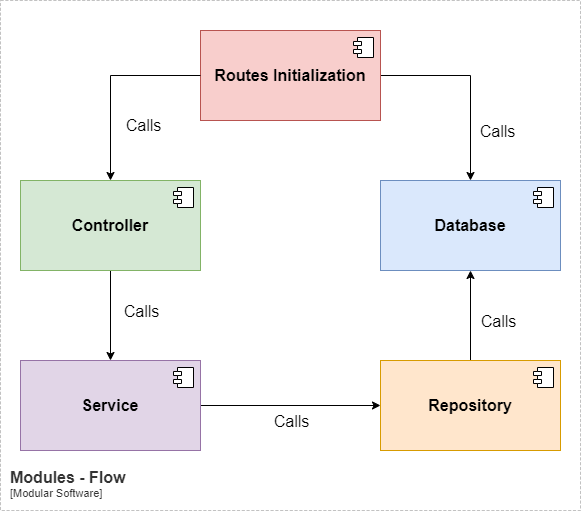

The diagram above was exported from draw.io. Its source (the exported page's mxGraphModel, read from the mxfile embedded in the PNG):
<mxGraphModel dx="1050" dy="621" grid="1" gridSize="10" guides="1" tooltips="1" connect="1" arrows="1" fold="1" page="1" pageScale="1" pageWidth="850" pageHeight="1100" math="0" shadow="0">
  <root>
    <mxCell id="0" />
    <mxCell id="1" parent="0" />
    <mxCell id="pidJ8UsrtMaUHDCBVCoR-1" style="edgeStyle=orthogonalEdgeStyle;rounded=0;orthogonalLoop=1;jettySize=auto;html=1;exitX=1;exitY=0.5;exitDx=0;exitDy=0;entryX=0;entryY=0.5;entryDx=0;entryDy=0;fontSize=16;" parent="1" source="pidJ8UsrtMaUHDCBVCoR-3" target="pidJ8UsrtMaUHDCBVCoR-9" edge="1">
      <mxGeometry relative="1" as="geometry" />
    </mxCell>
    <mxCell id="pidJ8UsrtMaUHDCBVCoR-2" value="Calls" style="edgeLabel;html=1;align=center;verticalAlign=middle;resizable=0;points=[];fontSize=16;" parent="pidJ8UsrtMaUHDCBVCoR-1" vertex="1" connectable="0">
      <mxGeometry x="-0.0911" y="-2" relative="1" as="geometry">
        <mxPoint x="8" y="13" as="offset" />
      </mxGeometry>
    </mxCell>
    <mxCell id="pidJ8UsrtMaUHDCBVCoR-3" value="Service" style="html=1;dropTarget=0;whiteSpace=wrap;fillColor=#e1d5e7;strokeColor=#9673a6;fontStyle=1;fontSize=16;" parent="1" vertex="1">
      <mxGeometry x="190" y="450" width="180" height="90" as="geometry" />
    </mxCell>
    <mxCell id="pidJ8UsrtMaUHDCBVCoR-4" value="" style="shape=module;jettyWidth=8;jettyHeight=4;fontSize=16;" parent="pidJ8UsrtMaUHDCBVCoR-3" vertex="1">
      <mxGeometry x="1" width="20" height="20" relative="1" as="geometry">
        <mxPoint x="-27" y="7" as="offset" />
      </mxGeometry>
    </mxCell>
    <mxCell id="pidJ8UsrtMaUHDCBVCoR-5" style="edgeStyle=orthogonalEdgeStyle;rounded=0;orthogonalLoop=1;jettySize=auto;html=1;exitX=0.5;exitY=1;exitDx=0;exitDy=0;entryX=0.5;entryY=0;entryDx=0;entryDy=0;fontSize=16;" parent="1" source="pidJ8UsrtMaUHDCBVCoR-6" target="pidJ8UsrtMaUHDCBVCoR-3" edge="1">
      <mxGeometry relative="1" as="geometry" />
    </mxCell>
    <mxCell id="pidJ8UsrtMaUHDCBVCoR-6" value="Controller" style="html=1;dropTarget=0;whiteSpace=wrap;fillColor=#d5e8d4;strokeColor=#82b366;fontStyle=1;fontSize=16;" parent="1" vertex="1">
      <mxGeometry x="190" y="270" width="180" height="90" as="geometry" />
    </mxCell>
    <mxCell id="pidJ8UsrtMaUHDCBVCoR-7" value="" style="shape=module;jettyWidth=8;jettyHeight=4;fontSize=16;" parent="pidJ8UsrtMaUHDCBVCoR-6" vertex="1">
      <mxGeometry x="1" width="20" height="20" relative="1" as="geometry">
        <mxPoint x="-27" y="7" as="offset" />
      </mxGeometry>
    </mxCell>
    <mxCell id="pidJ8UsrtMaUHDCBVCoR-8" style="edgeStyle=orthogonalEdgeStyle;rounded=0;orthogonalLoop=1;jettySize=auto;html=1;entryX=0.5;entryY=1;entryDx=0;entryDy=0;fontSize=16;" parent="1" source="pidJ8UsrtMaUHDCBVCoR-9" target="pidJ8UsrtMaUHDCBVCoR-11" edge="1">
      <mxGeometry relative="1" as="geometry">
        <mxPoint x="570" y="360" as="targetPoint" />
      </mxGeometry>
    </mxCell>
    <mxCell id="pidJ8UsrtMaUHDCBVCoR-9" value="Repository" style="html=1;dropTarget=0;whiteSpace=wrap;fillColor=#ffe6cc;strokeColor=#d79b00;fontStyle=1;fontSize=16;" parent="1" vertex="1">
      <mxGeometry x="550" y="450" width="180" height="90" as="geometry" />
    </mxCell>
    <mxCell id="pidJ8UsrtMaUHDCBVCoR-10" value="" style="shape=module;jettyWidth=8;jettyHeight=4;fontSize=16;" parent="pidJ8UsrtMaUHDCBVCoR-9" vertex="1">
      <mxGeometry x="1" width="20" height="20" relative="1" as="geometry">
        <mxPoint x="-27" y="7" as="offset" />
      </mxGeometry>
    </mxCell>
    <mxCell id="pidJ8UsrtMaUHDCBVCoR-11" value="Database" style="html=1;dropTarget=0;whiteSpace=wrap;fillColor=#dae8fc;strokeColor=#6c8ebf;fontStyle=1;fontSize=16;" parent="1" vertex="1">
      <mxGeometry x="550" y="270" width="180" height="90" as="geometry" />
    </mxCell>
    <mxCell id="pidJ8UsrtMaUHDCBVCoR-12" value="" style="shape=module;jettyWidth=8;jettyHeight=4;fontSize=16;" parent="pidJ8UsrtMaUHDCBVCoR-11" vertex="1">
      <mxGeometry x="1" width="20" height="20" relative="1" as="geometry">
        <mxPoint x="-27" y="7" as="offset" />
      </mxGeometry>
    </mxCell>
    <mxCell id="pidJ8UsrtMaUHDCBVCoR-13" style="edgeStyle=orthogonalEdgeStyle;rounded=0;orthogonalLoop=1;jettySize=auto;html=1;entryX=0.5;entryY=0;entryDx=0;entryDy=0;exitX=1;exitY=0.5;exitDx=0;exitDy=0;fontSize=16;" parent="1" source="pidJ8UsrtMaUHDCBVCoR-14" target="pidJ8UsrtMaUHDCBVCoR-11" edge="1">
      <mxGeometry relative="1" as="geometry">
        <mxPoint x="640" y="140" as="sourcePoint" />
      </mxGeometry>
    </mxCell>
    <mxCell id="pidJ8UsrtMaUHDCBVCoR-14" value="Routes Initialization" style="html=1;dropTarget=0;whiteSpace=wrap;fillColor=#f8cecc;strokeColor=#b85450;fontStyle=1;fontSize=16;" parent="1" vertex="1">
      <mxGeometry x="370" y="120" width="180" height="90" as="geometry" />
    </mxCell>
    <mxCell id="pidJ8UsrtMaUHDCBVCoR-15" value="" style="shape=module;jettyWidth=8;jettyHeight=4;fontSize=16;" parent="pidJ8UsrtMaUHDCBVCoR-14" vertex="1">
      <mxGeometry x="1" width="20" height="20" relative="1" as="geometry">
        <mxPoint x="-27" y="7" as="offset" />
      </mxGeometry>
    </mxCell>
    <mxCell id="pidJ8UsrtMaUHDCBVCoR-16" style="edgeStyle=orthogonalEdgeStyle;rounded=0;orthogonalLoop=1;jettySize=auto;html=1;entryX=0.5;entryY=0;entryDx=0;entryDy=0;exitX=0;exitY=0.5;exitDx=0;exitDy=0;fontSize=16;" parent="1" source="pidJ8UsrtMaUHDCBVCoR-14" target="pidJ8UsrtMaUHDCBVCoR-6" edge="1">
      <mxGeometry relative="1" as="geometry">
        <mxPoint x="270" y="260" as="targetPoint" />
      </mxGeometry>
    </mxCell>
    <mxCell id="pidJ8UsrtMaUHDCBVCoR-17" value="Calls" style="edgeLabel;html=1;align=center;verticalAlign=middle;resizable=0;points=[];fontSize=16;" parent="1" vertex="1" connectable="0">
      <mxGeometry x="310" y="400" as="geometry" />
    </mxCell>
    <mxCell id="pidJ8UsrtMaUHDCBVCoR-18" value="Calls" style="edgeLabel;html=1;align=center;verticalAlign=middle;resizable=0;points=[];fontSize=16;" parent="1" vertex="1" connectable="0">
      <mxGeometry x="680" y="420" as="geometry">
        <mxPoint x="-13" y="-10" as="offset" />
      </mxGeometry>
    </mxCell>
    <mxCell id="pidJ8UsrtMaUHDCBVCoR-19" value="Calls" style="edgeLabel;html=1;align=center;verticalAlign=middle;resizable=0;points=[];fontSize=16;" parent="1" vertex="1" connectable="0">
      <mxGeometry x="320" y="220" as="geometry">
        <mxPoint x="-8" y="-6" as="offset" />
      </mxGeometry>
    </mxCell>
    <mxCell id="pidJ8UsrtMaUHDCBVCoR-20" value="Calls" style="edgeLabel;html=1;align=center;verticalAlign=middle;resizable=0;points=[];fontSize=16;" parent="1" vertex="1" connectable="0">
      <mxGeometry x="660" y="210" as="geometry">
        <mxPoint x="6" y="10" as="offset" />
      </mxGeometry>
    </mxCell>
    <object placeholders="1" c4Name="Modules - Flow" c4Type="SystemScopeBoundary" c4Application="Modular Software" label="&lt;font style=&quot;font-size: 16px&quot;&gt;&lt;b&gt;&lt;div style=&quot;text-align: left&quot;&gt;%c4Name%&lt;/div&gt;&lt;/b&gt;&lt;/font&gt;&lt;div style=&quot;text-align: left&quot;&gt;[%c4Application%]&lt;/div&gt;" id="WOLBMaXvikSUNqisHV4D-1">
      <mxCell style="rounded=0;fontSize=11;whiteSpace=wrap;html=1;dashed=1;arcSize=20;fillColor=none;strokeColor=#666666;fontColor=#333333;labelBackgroundColor=none;align=left;verticalAlign=bottom;labelBorderColor=none;spacingTop=0;spacing=10;dashPattern=8 4;metaEdit=1;rotatable=0;perimeter=rectanglePerimeter;noLabel=0;labelPadding=0;allowArrows=0;connectable=0;expand=0;recursiveResize=0;editable=1;pointerEvents=0;absoluteArcSize=1;points=[[0.25,0,0],[0.5,0,0],[0.75,0,0],[1,0.25,0],[1,0.5,0],[1,0.75,0],[0.75,1,0],[0.5,1,0],[0.25,1,0],[0,0.75,0],[0,0.5,0],[0,0.25,0]];strokeWidth=0.4;" parent="1" vertex="1">
        <mxGeometry x="170" y="90" width="580" height="510" as="geometry" />
      </mxCell>
    </object>
  </root>
</mxGraphModel>